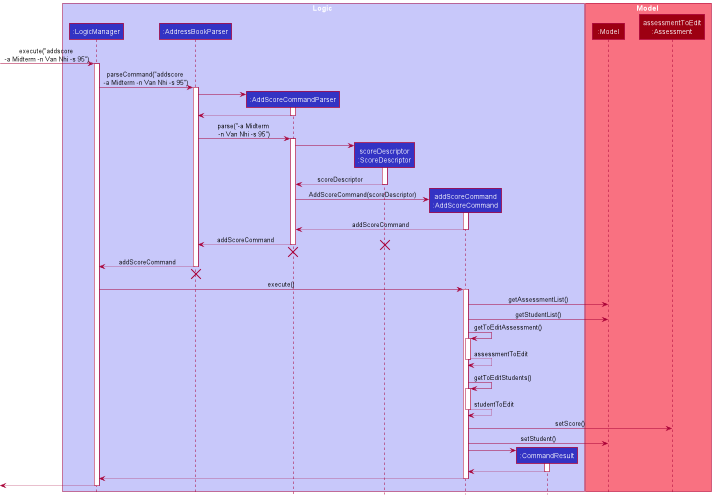

The diagram above was rendered by PlantUML. Its source (embedded in the PNG):
@startuml
!include style.puml

box Logic LOGIC_COLOR_T1
participant ":LogicManager" as LogicManager LOGIC_COLOR
participant ":AddressBookParser" as AddressBookParser LOGIC_COLOR
participant ":AddScoreCommandParser" as AddScoreCommandParser LOGIC_COLOR
participant "scoreDescriptor\n:ScoreDescriptor" as ScoreDescriptor LOGIC_COLOR
participant "addScoreCommand\n:AddScoreCommand" as AddScoreCommand LOGIC_COLOR
participant ":CommandResult" as CommandResult LOGIC_COLOR
end box

box Model MODEL_COLOR_T1
participant ":Model" as Model MODEL_COLOR
participant "assessmentToEdit\n:Assessment" MODEL_COLOR
end box

[-> LogicManager : execute("addscore \n-a Midterm -n Van Nhi -s 95")
activate LogicManager

LogicManager -> AddressBookParser : parseCommand("addscore \n-a Midterm -n Van Nhi -s 95")
activate AddressBookParser

create AddScoreCommandParser
AddressBookParser -> AddScoreCommandParser
activate AddScoreCommandParser

AddScoreCommandParser --> AddressBookParser
deactivate AddScoreCommandParser

AddressBookParser -> AddScoreCommandParser : parse("-a Midterm \n-n Van Nhi -s 95")
activate AddScoreCommandParser

create ScoreDescriptor
AddScoreCommandParser -> ScoreDescriptor
activate ScoreDescriptor

ScoreDescriptor --> AddScoreCommandParser : scoreDescriptor
deactivate ScoreDescriptor


create AddScoreCommand
AddScoreCommandParser -> AddScoreCommand : AddScoreCommand(scoreDescriptor)
activate AddScoreCommand

AddScoreCommand --> AddScoreCommandParser : addScoreCommand
deactivate AddScoreCommand

AddScoreCommandParser --> AddressBookParser : addScoreCommand
deactivate AddScoreCommandParser

destroy ScoreDescriptor

'hidden arrow to position destroy marker
Model -[hidden]->
destroy AddScoreCommandParser

AddressBookParser --> LogicManager : addScoreCommand
deactivate AddressBookParser

'hidden arrow to position destroy marker
Model -[hidden]->
destroy AddressBookParser

LogicManager -> AddScoreCommand : execute()
activate AddScoreCommand

AddScoreCommand -> Model : getAssessmentList()
AddScoreCommand -> Model : getStudentList()

AddScoreCommand -> AddScoreCommand : getToEditAssessment()
activate AddScoreCommand

AddScoreCommand --> AddScoreCommand : assessmentToEdit
deactivate AddScoreCommand

'hidden arrow to add extra spacing
Model -[hidden]->

AddScoreCommand -> AddScoreCommand : getToEditStudents()
activate AddScoreCommand

AddScoreCommand --> AddScoreCommand : studentToEdit
deactivate AddScoreCommand

AddScoreCommand -> "assessmentToEdit\n:Assessment" : setScore()
AddScoreCommand -> Model : setStudent()

create CommandResult
AddScoreCommand -> CommandResult
activate CommandResult

CommandResult --> AddScoreCommand
deactivate CommandResult

AddScoreCommand --> LogicManager
deactivate AddScoreCommand

[<--LogicManager
deactivate LogicManager

@enduml